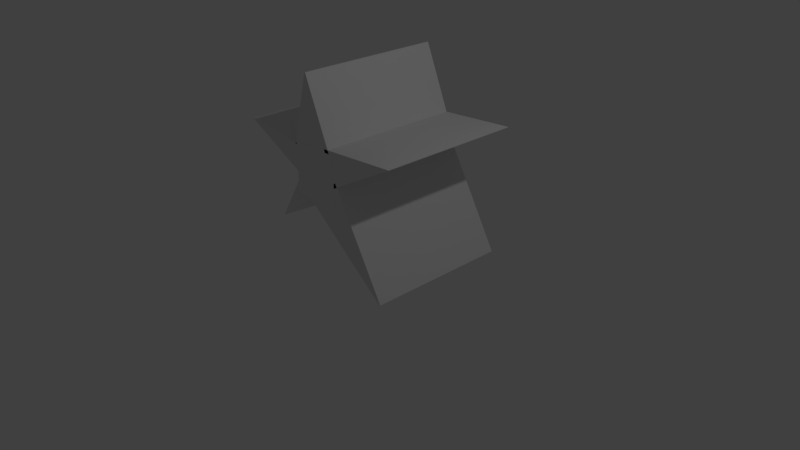 # Source: estrellaPlauqeta.blend  (saved by Blender 2.79.0; exported with 4.5.12 LTS)
import bpy
from mathutils import Matrix  # noqa: F401  (used for matrix-valued properties, if any)

bpy.ops.wm.read_factory_settings(use_empty=True)
scene = bpy.context.scene
scene.name = 'Scene'

# ---- collections
col_collection_1 = bpy.data.collections.new('Collection 1'); scene.collection.children.link(col_collection_1)

# ---- world
world_world = bpy.data.worlds.new('World'); scene.world = world_world
world_world.color = (0.05088, 0.05088, 0.05088)
world_world.use_sun_shadow = False
world_world.sun_shadow_jitter_overblur = 0.0
world_world.cycles.sampling_method = 'MANUAL'

# ---- cameras
cam_camera = bpy.data.cameras.new('Camera')
cam_camera.clip_end = 100.0
cam_camera.lens = 35.0
cam_camera.sensor_width = 32.0
cam_camera.sensor_height = 18.0
cam_camera.ortho_scale = 7.314
cam_camera.dof.focus_distance = 0.0
cam_camera.dof.aperture_fstop = 128.0

# ---- lights
light_lamp = bpy.data.lights.new('Lamp', 'POINT')
light_lamp.transmission_factor = 0.0
light_lamp.cutoff_distance = 30.0
light_lamp.energy = 100.0
light_lamp.shadow_buffer_clip_start = 1.001
light_lamp.shadow_soft_size = 0.1
light_lamp.shadow_maximum_resolution = 0.006
light_lamp.use_absolute_resolution = True

# ---- meshes
me_cube_002 = bpy.data.meshes.new('Cube.002')
me_cube_002.from_pydata([(0.8445, -1.0, -0.596), (0.3254, -1.0, 0.8644), (0.8445, 1.0, -0.596), (0.3254, 1.0, 0.8644), (0.8597, -1.0, -0.596), (1.0, -1.0, 1.0), (0.8597, 1.0, -0.596), (1.0, 1.0, 1.0), (-0.3834, -1.31, 1.924), (0.5812, -1.31, 1.663), (-0.3834, 0.9952, 1.924), (0.5812, 0.9952, 1.663), (-0.3913, -1.31, 1.909), (0.2189, -1.31, 1.0), (-0.3913, 0.9952, 1.909), (0.2189, 0.9952, 1.0), (0.7409, -1.066, 0.5772), (0.2008, -1.066, 1.056), (0.7409, 0.9879, 0.5772), (0.2008, 0.9879, 1.056), (1.116, -1.066, 1.267), (0.5757, -1.066, 1.746), (1.116, 0.9879, 1.267), (0.5757, 0.9879, 1.746), (0.2008, 0.9879, 1.056), (0.7409, 0.9879, 0.5772), (1.116, 0.9879, 1.267), (0.5757, 0.9879, 1.746), (0.7409, -1.312, 0.5772), (0.2008, -1.312, 1.056), (0.5757, -1.312, 1.746), (1.116, -1.312, 1.267), (-0.3303, 0.9952, 0.1931), (0.517, 0.9952, 0.784), (-0.3303, -1.31, 0.1931), (0.517, -1.31, 0.784), (-0.3363, 0.9952, 0.1995), (0.2464, 0.9952, 1.077), (-0.3363, -1.31, 0.1995), (0.2464, -1.31, 1.077), (1.015, -1.31, 2.781), (0.9037, -1.31, 1.438), (1.015, 0.9952, 2.781), (0.9037, 0.9952, 1.438), (1.008, -1.31, 2.786), (0.4551, -1.31, 1.615), (1.008, 0.9952, 2.786), (0.4551, 0.9952, 1.615), (2.335, -1.31, 1.363), (0.8807, -1.31, 0.805), (2.335, 0.9952, 1.363), (0.8807, 0.9952, 0.805), (2.336, -1.31, 1.382), (0.857, -1.31, 1.538), (2.336, 0.9952, 1.382), (0.857, 0.9952, 1.538)], [], [(0, 1, 3, 2), (2, 3, 7, 6), (6, 7, 5, 4), (4, 5, 1, 0), (2, 6, 4, 0), (7, 3, 1, 5), (8, 9, 11, 10), (10, 11, 15, 14), (14, 15, 13, 12), (12, 13, 9, 8), (10, 14, 12, 8), (15, 11, 9, 13), (16, 17, 19, 18), (22, 18, 25, 26), (22, 23, 21, 20), (17, 16, 28, 29), (18, 22, 20, 16), (23, 19, 17, 21), (25, 24, 27, 26), (19, 23, 27, 24), (18, 19, 24, 25), (23, 22, 26, 27), (31, 30, 29, 28), (16, 20, 31, 28), (21, 17, 29, 30), (20, 21, 30, 31), (32, 33, 35, 34), (34, 35, 39, 38), (38, 39, 37, 36), (36, 37, 33, 32), (34, 38, 36, 32), (39, 35, 33, 37), (40, 41, 43, 42), (42, 43, 47, 46), (46, 47, 45, 44), (44, 45, 41, 40), (42, 46, 44, 40), (47, 43, 41, 45), (48, 49, 51, 50), (50, 51, 55, 54), (54, 55, 53, 52), (52, 53, 49, 48), (50, 54, 52, 48), (55, 51, 49, 53)])
me_cube_002.use_remesh_preserve_volume = False
me_cube_002.use_remesh_preserve_attributes = False
me_cube_002.use_mirror_vertex_groups = False
me_cube_002.update()

# ---- objects
ob_cube_001 = bpy.data.objects.new('Cube.001', me_cube_002)
ob_lamp = bpy.data.objects.new('Lamp', light_lamp)
ob_camera = bpy.data.objects.new('Camera', cam_camera)

# ---- transforms, parenting, visibility, modifiers, constraints
ob_cube_001.location = (-1.463, 0.5562, 1.205)
ob_cube_001.rotation_euler = (0.0, 0.9641, 0.0)
ob_cube_001.scale = (1.042, 0.8675, 0.8155)
ob_cube_001.lineart.crease_threshold = 0.0
ob_lamp.location = (4.076, 1.005, 5.904)
ob_lamp.rotation_euler = (0.6503, 0.05522, 1.866)
ob_lamp.lock_rotations_4d = False
ob_lamp.empty_display_type = 'ARROWS'
ob_lamp.color = (0.0, 0.0, 0.0, 0.0)
ob_lamp.lineart.crease_threshold = 0.0
ob_camera.location = (7.481, -6.508, 5.344)
ob_camera.rotation_euler = (1.109, 0.0, 0.8149)
ob_camera.lock_rotations_4d = False
ob_camera.empty_display_type = 'ARROWS'
ob_camera.color = (0.0, 0.0, 0.0, 0.0)
ob_camera.display_type = 'WIRE'
ob_camera.lineart.crease_threshold = 0.0

# ---- collection membership
col_collection_1.objects.link(ob_cube_001)
col_collection_1.objects.link(ob_lamp)
col_collection_1.objects.link(ob_camera)

# ---- scene / render settings (as saved in the file)
scene.camera = ob_camera
scene.frame_start = 1; scene.frame_end = 250; scene.frame_set(32)
scene.render.engine = 'BLENDER_EEVEE_NEXT'
scene.render.resolution_percentage = 50
scene.render.dither_intensity = 0.0
scene.cycles.use_denoising = False
scene.cycles.samples = 128
scene.cycles.sampling_pattern = 'TABULATED_SOBOL'
scene.cycles.use_adaptive_sampling = False
scene.cycles.use_light_tree = False
scene.cycles.blur_glossy = 0.0
scene.cycles.sample_clamp_indirect = 0.0
scene.view_settings.view_transform = 'Standard'
bpy.context.view_layer.update()
